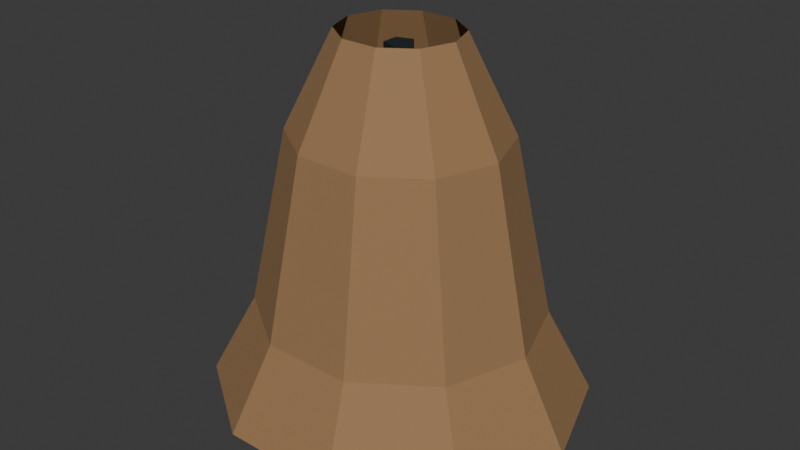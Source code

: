 # Source: hanging_bell.blend  (saved by Blender 5.2.44; exported with 4.5.12 LTS)
import bpy
from mathutils import Matrix  # noqa: F401  (used for matrix-valued properties, if any)

bpy.ops.wm.read_factory_settings(use_empty=True)
scene = bpy.context.scene
scene.name = 'Scene'

# ---- collections
col_collection = bpy.data.collections.new('Collection'); scene.collection.children.link(col_collection)

# ---- materials (node trees are filled in below, after node groups)
mat_painted_reliquary = bpy.data.materials.new('Painted reliquary')

# ---- material node trees
mat_painted_reliquary.use_nodes = True; mat_painted_reliquary.node_tree.nodes.clear()
_N = mat_painted_reliquary.node_tree.nodes; _L = mat_painted_reliquary.node_tree.links
n0 = _N.new('ShaderNodeOutputMaterial'); n0.name = 'Material Output'; n0.location = (0, 0)
n1 = _N.new('ShaderNodeBsdfPrincipled'); n1.name = 'Principled BSDF'; n1.location = (0, 0)
n1.inputs[1].default_value = 0.08
n1.inputs[2].default_value = 0.86
n1.inputs[10].default_value = 0.005
n2 = _N.new('ShaderNodeVertexColor'); n2.name = 'Color Attribute'; n2.location = (0, 0)
n2.layer_name = 'Color'
_L.new(n2.outputs[0], n1.inputs[0])
_L.new(n1.outputs[0], n0.inputs[0])
n0.is_active_output = True

# ---- world
world_world = bpy.data.worlds.new('World'); scene.world = world_world
world_world.use_nodes = True; world_world.node_tree.nodes.clear()
_N = world_world.node_tree.nodes; _L = world_world.node_tree.links
n0 = _N.new('ShaderNodeOutputWorld'); n0.name = 'World Output'; n0.location = (200, 100)
n1 = _N.new('ShaderNodeBackground'); n1.name = 'Background'; n1.location = (-200, 100)
n1.inputs[0].default_value = (0.05088, 0.05088, 0.05088, 1.0)
_L.new(n1.outputs[0], n0.inputs[0])
n0.is_active_output = True
world_world.color = (0.05088, 0.05088, 0.05088)
world_world.sun_shadow_jitter_overblur = 0.0

# ---- meshes
me_body_mesh_004 = bpy.data.meshes.new('body_mesh.004')
me_body_mesh_004.from_pydata([(0.25, 0.0, -0.1), (0.2023, 0.1381, -0.1), (0.07725, 0.2235, -0.1), (-0.07725, 0.2235, -0.1), (-0.2023, 0.1381, -0.1), (-0.25, 2.878e-17, -0.1), (-0.2023, -0.1381, -0.1), (-0.07725, -0.2235, -0.1), (0.07725, -0.2235, -0.1), (0.2023, -0.1381, -0.1), (0.45, 0.0, -0.5), (0.3641, 0.2486, -0.5), (0.1391, 0.4023, -0.5), (-0.1391, 0.4023, -0.5), (-0.3641, 0.2486, -0.5), (-0.45, 5.18e-17, -0.5), (-0.3641, -0.2486, -0.5), (-0.1391, -0.4023, -0.5), (0.1391, -0.4023, -0.5), (0.3641, -0.2486, -0.5), (0.61, 0.0, -1.25), (0.4935, 0.337, -1.25), (0.1885, 0.5453, -1.13), (-0.1885, 0.5453, -1.25), (-0.4935, 0.337, -1.25), (-0.61, 7.022e-17, -1.25), (-0.4935, -0.337, -1.25), (-0.1885, -0.5453, -1.25), (0.1885, -0.5453, -1.25), (0.4935, -0.337, -1.25), (0.8, 0.0, -1.6), (0.6472, 0.442, -1.6), (0.2472, 0.7152, -1.48), (-0.2472, 0.7152, -1.6), (-0.6472, 0.442, -1.6), (-0.8, 9.209e-17, -1.6), (-0.6472, -0.442, -1.6), (-0.2472, -0.7152, -1.6), (0.2472, -0.7152, -1.6), (0.6472, -0.442, -1.6), (0.68, 0.0, -1.6), (0.5501, 0.3757, -1.6), (0.2101, 0.6079, -1.48), (-0.2101, 0.6079, -1.6), (-0.5501, 0.3757, -1.6), (-0.68, 7.828e-17, -1.6), (-0.5501, -0.3757, -1.6), (-0.2101, -0.6079, -1.6), (0.2101, -0.6079, -1.6), (0.5501, -0.3757, -1.6), (0.5, 0.0, -1.22), (0.4045, 0.2763, -1.22), (0.1545, 0.447, -1.1), (-0.1545, 0.447, -1.22), (-0.4045, 0.2763, -1.22), (-0.5, 5.756e-17, -1.22), (-0.4045, -0.2763, -1.22), (-0.1545, -0.447, -1.22), (0.1545, -0.447, -1.22), (0.4045, -0.2763, -1.22), (0.34, 0.0, -0.52), (0.2751, 0.1879, -0.52), (0.1051, 0.304, -0.52), (-0.1051, 0.304, -0.52), (-0.2751, 0.1879, -0.52), (-0.34, 3.914e-17, -0.52), (-0.2751, -0.1879, -0.52), (-0.1051, -0.304, -0.52), (0.1051, -0.304, -0.52), (0.2751, -0.1879, -0.52), (0.06, 0.0, -0.15), (0.01854, -0.05706, -0.15), (-0.04854, -0.03527, -0.15), (-0.04854, 0.03527, -0.15), (0.01854, 0.05706, -0.15), (0.06, 0.0, -1.35), (0.01854, -0.05706, -1.35), (-0.04854, -0.03527, -1.35), (-0.04854, 0.03527, -1.35), (0.01854, 0.05706, -1.35), (0.0, 0.0, -1.68), (0.1212, 0.0, -1.59), (0.06062, 0.105, -1.59), (-0.06062, 0.105, -1.59), (-0.1212, 1.485e-17, -1.59), (-0.06062, -0.105, -1.59), (0.06062, -0.105, -1.59), (0.1212, 0.0, -1.41), (0.06062, 0.105, -1.41), (-0.06062, 0.105, -1.41), (-0.1212, 1.485e-17, -1.41), (-0.06062, -0.105, -1.41), (0.06062, -0.105, -1.41), (0.0, 0.0, -1.32)], [], [(0, 10, 11, 1), (1, 11, 12, 2), (2, 12, 13, 3), (3, 13, 14, 4), (4, 14, 15, 5), (5, 15, 16, 6), (6, 16, 17, 7), (7, 17, 18, 8), (8, 18, 19, 9), (9, 19, 10, 0), (10, 20, 21, 11), (11, 21, 22, 12), (12, 22, 23, 13), (13, 23, 24, 14), (14, 24, 25, 15), (15, 25, 26, 16), (16, 26, 27, 17), (17, 27, 28, 18), (18, 28, 29, 19), (19, 29, 20, 10), (20, 30, 31, 21), (21, 31, 32, 22), (23, 33, 34, 24), (24, 34, 35, 25), (25, 35, 36, 26), (26, 36, 37, 27), (27, 37, 38, 28), (28, 38, 39, 29), (29, 39, 30, 20), (30, 40, 41, 31), (31, 41, 42, 32), (33, 43, 44, 34), (34, 44, 45, 35), (35, 45, 46, 36), (36, 46, 47, 37), (37, 47, 48, 38), (38, 48, 49, 39), (39, 49, 40, 30), (40, 50, 51, 41), (41, 51, 52, 42), (43, 53, 54, 44), (44, 54, 55, 45), (45, 55, 56, 46), (46, 56, 57, 47), (47, 57, 58, 48), (48, 58, 59, 49), (49, 59, 50, 40), (50, 60, 61, 51), (51, 61, 62, 52), (53, 63, 64, 54), (54, 64, 65, 55), (55, 65, 66, 56), (56, 66, 67, 57), (57, 67, 68, 58), (58, 68, 69, 59), (59, 69, 60, 50), (74, 73, 72, 71, 70), (70, 71, 76, 75), (71, 72, 77, 76), (72, 73, 78, 77), (73, 74, 79, 78), (74, 70, 75, 79), (75, 76, 77, 78, 79), (80, 82, 81), (80, 83, 82), (80, 84, 83), (80, 85, 84), (80, 86, 85), (80, 81, 86), (81, 82, 88, 87), (82, 83, 89, 88), (83, 84, 90, 89), (84, 85, 91, 90), (85, 86, 92, 91), (86, 81, 87, 92), (93, 87, 88), (93, 88, 89), (93, 89, 90), (93, 90, 91), (93, 91, 92), (93, 92, 87)])
_ca = me_body_mesh_004.color_attributes.new('Color', 'FLOAT_COLOR', 'CORNER')
_ca.data.foreach_set('color', [0.3278, 0.1878, 0.08438, 1.0, 0.3278, 0.1878, 0.08438, 1.0, 0.3278, 0.1878, 0.08438, 1.0, 0.3278, 0.1878, 0.08438, 1.0, 0.3278, 0.1878, 0.08438, 1.0, 0.3278, 0.1878, 0.08438, 1.0, 0.3278, 0.1878, 0.08438, 1.0, 0.3278, 0.1878, 0.08438, 1.0, 0.3278, 0.1878, 0.08438, 1.0, 0.3278, 0.1878, 0.08438, 1.0, 0.3278, 0.1878, 0.08438, 1.0, 0.3278, 0.1878, 0.08438, 1.0, 0.3278, 0.1878, 0.08438, 1.0, 0.3278, 0.1878, 0.08438, 1.0, 0.3278, 0.1878, 0.08438, 1.0, 0.3278, 0.1878, 0.08438, 1.0, 0.3278, 0.1878, 0.08438, 1.0, 0.3278, 0.1878, 0.08438, 1.0, 0.3278, 0.1878, 0.08438, 1.0, 0.3278, 0.1878, 0.08438, 1.0, 0.3278, 0.1878, 0.08438, 1.0, 0.3278, 0.1878, 0.08438, 1.0, 0.3278, 0.1878, 0.08438, 1.0, 0.3278, 0.1878, 0.08438, 1.0, 0.3278, 0.1878, 0.08438, 1.0, 0.3278, 0.1878, 0.08438, 1.0, 0.3278, 0.1878, 0.08438, 1.0, 0.3278, 0.1878, 0.08438, 1.0, 0.3278, 0.1878, 0.08438, 1.0, 0.3278, 0.1878, 0.08438, 1.0, 0.3278, 0.1878, 0.08438, 1.0, 0.3278, 0.1878, 0.08438, 1.0, 0.3278, 0.1878, 0.08438, 1.0, 0.3278, 0.1878, 0.08438, 1.0, 0.3278, 0.1878, 0.08438, 1.0, 0.3278, 0.1878, 0.08438, 1.0, 0.3278, 0.1878, 0.08438, 1.0, 0.3278, 0.1878, 0.08438, 1.0, 0.3278, 0.1878, 0.08438, 1.0, 0.3278, 0.1878, 0.08438, 1.0, 0.3278, 0.1878, 0.08438, 1.0, 0.3278, 0.1878, 0.08438, 1.0, 0.3278, 0.1878, 0.08438, 1.0, 0.3278, 0.1878, 0.08438, 1.0, 0.3278, 0.1878, 0.08438, 1.0, 0.3278, 0.1878, 0.08438, 1.0, 0.3278, 0.1878, 0.08438, 1.0, 0.3278, 0.1878, 0.08438, 1.0, 0.3278, 0.1878, 0.08438, 1.0, 0.3278, 0.1878, 0.08438, 1.0, 0.3278, 0.1878, 0.08438, 1.0, 0.3278, 0.1878, 0.08438, 1.0, 0.3278, 0.1878, 0.08438, 1.0, 0.3278, 0.1878, 0.08438, 1.0, 0.3278, 0.1878, 0.08438, 1.0, 0.3278, 0.1878, 0.08438, 1.0, 0.3278, 0.1878, 0.08438, 1.0, 0.3278, 0.1878, 0.08438, 1.0, 0.3278, 0.1878, 0.08438, 1.0, 0.3278, 0.1878, 0.08438, 1.0, 0.3278, 0.1878, 0.08438, 1.0, 0.3278, 0.1878, 0.08438, 1.0, 0.3278, 0.1878, 0.08438, 1.0, 0.3278, 0.1878, 0.08438, 1.0, 0.3278, 0.1878, 0.08438, 1.0, 0.3278, 0.1878, 0.08438, 1.0, 0.3278, 0.1878, 0.08438, 1.0, 0.3278, 0.1878, 0.08438, 1.0, 0.3278, 0.1878, 0.08438, 1.0, 0.3278, 0.1878, 0.08438, 1.0, 0.3278, 0.1878, 0.08438, 1.0, 0.3278, 0.1878, 0.08438, 1.0, 0.3278, 0.1878, 0.08438, 1.0, 0.3278, 0.1878, 0.08438, 1.0, 0.3278, 0.1878, 0.08438, 1.0, 0.3278, 0.1878, 0.08438, 1.0, 0.3278, 0.1878, 0.08438, 1.0, 0.3278, 0.1878, 0.08438, 1.0, 0.3278, 0.1878, 0.08438, 1.0, 0.3278, 0.1878, 0.08438, 1.0, 0.3278, 0.1878, 0.08438, 1.0, 0.3278, 0.1878, 0.08438, 1.0, 0.3278, 0.1878, 0.08438, 1.0, 0.3278, 0.1878, 0.08438, 1.0, 0.3278, 0.1878, 0.08438, 1.0, 0.3278, 0.1878, 0.08438, 1.0, 0.3278, 0.1878, 0.08438, 1.0, 0.3278, 0.1878, 0.08438, 1.0, 0.3278, 0.1878, 0.08438, 1.0, 0.3278, 0.1878, 0.08438, 1.0, 0.3278, 0.1878, 0.08438, 1.0, 0.3278, 0.1878, 0.08438, 1.0, 0.3278, 0.1878, 0.08438, 1.0, 0.3278, 0.1878, 0.08438, 1.0, 0.3278, 0.1878, 0.08438, 1.0, 0.3278, 0.1878, 0.08438, 1.0, 0.3278, 0.1878, 0.08438, 1.0, 0.3278, 0.1878, 0.08438, 1.0, 0.3278, 0.1878, 0.08438, 1.0, 0.3278, 0.1878, 0.08438, 1.0, 0.3278, 0.1878, 0.08438, 1.0, 0.3278, 0.1878, 0.08438, 1.0, 0.3278, 0.1878, 0.08438, 1.0, 0.3278, 0.1878, 0.08438, 1.0, 0.3278, 0.1878, 0.08438, 1.0, 0.3278, 0.1878, 0.08438, 1.0, 0.3278, 0.1878, 0.08438, 1.0, 0.3278, 0.1878, 0.08438, 1.0, 0.3278, 0.1878, 0.08438, 1.0, 0.3278, 0.1878, 0.08438, 1.0, 0.3278, 0.1878, 0.08438, 1.0, 0.3278, 0.1878, 0.08438, 1.0, 0.3278, 0.1878, 0.08438, 1.0, 0.3278, 0.1878, 0.08438, 1.0, 0.3278, 0.1878, 0.08438, 1.0, 0.3278, 0.1878, 0.08438, 1.0, 0.3278, 0.1878, 0.08438, 1.0, 0.3278, 0.1878, 0.08438, 1.0, 0.3278, 0.1878, 0.08438, 1.0, 0.3278, 0.1878, 0.08438, 1.0, 0.3278, 0.1878, 0.08438, 1.0, 0.3278, 0.1878, 0.08438, 1.0, 0.3278, 0.1878, 0.08438, 1.0, 0.3278, 0.1878, 0.08438, 1.0, 0.3278, 0.1878, 0.08438, 1.0, 0.3278, 0.1878, 0.08438, 1.0, 0.3278, 0.1878, 0.08438, 1.0, 0.3278, 0.1878, 0.08438, 1.0, 0.3278, 0.1878, 0.08438, 1.0, 0.3278, 0.1878, 0.08438, 1.0, 0.3278, 0.1878, 0.08438, 1.0, 0.3278, 0.1878, 0.08438, 1.0, 0.3278, 0.1878, 0.08438, 1.0, 0.3278, 0.1878, 0.08438, 1.0, 0.3278, 0.1878, 0.08438, 1.0, 0.3278, 0.1878, 0.08438, 1.0, 0.3278, 0.1878, 0.08438, 1.0, 0.3278, 0.1878, 0.08438, 1.0, 0.3278, 0.1878, 0.08438, 1.0, 0.3278, 0.1878, 0.08438, 1.0, 0.3278, 0.1878, 0.08438, 1.0, 0.3278, 0.1878, 0.08438, 1.0, 0.3278, 0.1878, 0.08438, 1.0, 0.3278, 0.1878, 0.08438, 1.0, 0.3278, 0.1878, 0.08438, 1.0, 0.3278, 0.1878, 0.08438, 1.0, 0.3278, 0.1878, 0.08438, 1.0, 0.3278, 0.1878, 0.08438, 1.0, 0.3278, 0.1878, 0.08438, 1.0, 0.3278, 0.1878, 0.08438, 1.0, 0.3278, 0.1878, 0.08438, 1.0, 0.3278, 0.1878, 0.08438, 1.0, 0.3278, 0.1878, 0.08438, 1.0, 0.3278, 0.1878, 0.08438, 1.0, 0.3278, 0.1878, 0.08438, 1.0, 0.3278, 0.1878, 0.08438, 1.0, 0.3278, 0.1878, 0.08438, 1.0, 0.3278, 0.1878, 0.08438, 1.0, 0.3278, 0.1878, 0.08438, 1.0, 0.3278, 0.1878, 0.08438, 1.0, 0.3278, 0.1878, 0.08438, 1.0, 0.3278, 0.1878, 0.08438, 1.0, 0.3278, 0.1878, 0.08438, 1.0, 0.3278, 0.1878, 0.08438, 1.0, 0.3278, 0.1878, 0.08438, 1.0, 0.3278, 0.1878, 0.08438, 1.0, 0.3278, 0.1878, 0.08438, 1.0, 0.3278, 0.1878, 0.08438, 1.0, 0.3278, 0.1878, 0.08438, 1.0, 0.3278, 0.1878, 0.08438, 1.0, 0.3278, 0.1878, 0.08438, 1.0, 0.3278, 0.1878, 0.08438, 1.0, 0.3278, 0.1878, 0.08438, 1.0, 0.3278, 0.1878, 0.08438, 1.0, 0.3278, 0.1878, 0.08438, 1.0, 0.3278, 0.1878, 0.08438, 1.0, 0.3278, 0.1878, 0.08438, 1.0, 0.3278, 0.1878, 0.08438, 1.0, 0.3278, 0.1878, 0.08438, 1.0, 0.3278, 0.1878, 0.08438, 1.0, 0.3278, 0.1878, 0.08438, 1.0, 0.3278, 0.1878, 0.08438, 1.0, 0.3278, 0.1878, 0.08438, 1.0, 0.3278, 0.1878, 0.08438, 1.0, 0.3278, 0.1878, 0.08438, 1.0, 0.3278, 0.1878, 0.08438, 1.0, 0.3278, 0.1878, 0.08438, 1.0, 0.3278, 0.1878, 0.08438, 1.0, 0.3278, 0.1878, 0.08438, 1.0, 0.3278, 0.1878, 0.08438, 1.0, 0.3278, 0.1878, 0.08438, 1.0, 0.3278, 0.1878, 0.08438, 1.0, 0.3278, 0.1878, 0.08438, 1.0, 0.3278, 0.1878, 0.08438, 1.0, 0.3278, 0.1878, 0.08438, 1.0, 0.3278, 0.1878, 0.08438, 1.0, 0.3278, 0.1878, 0.08438, 1.0, 0.3278, 0.1878, 0.08438, 1.0, 0.3278, 0.1878, 0.08438, 1.0, 0.3278, 0.1878, 0.08438, 1.0, 0.3278, 0.1878, 0.08438, 1.0, 0.3278, 0.1878, 0.08438, 1.0, 0.3278, 0.1878, 0.08438, 1.0, 0.3278, 0.1878, 0.08438, 1.0, 0.3278, 0.1878, 0.08438, 1.0, 0.3278, 0.1878, 0.08438, 1.0, 0.3278, 0.1878, 0.08438, 1.0, 0.3278, 0.1878, 0.08438, 1.0, 0.3278, 0.1878, 0.08438, 1.0, 0.3278, 0.1878, 0.08438, 1.0, 0.3278, 0.1878, 0.08438, 1.0, 0.3278, 0.1878, 0.08438, 1.0, 0.3278, 0.1878, 0.08438, 1.0, 0.3278, 0.1878, 0.08438, 1.0, 0.3278, 0.1878, 0.08438, 1.0, 0.3278, 0.1878, 0.08438, 1.0, 0.3278, 0.1878, 0.08438, 1.0, 0.3278, 0.1878, 0.08438, 1.0, 0.3278, 0.1878, 0.08438, 1.0, 0.3278, 0.1878, 0.08438, 1.0, 0.3278, 0.1878, 0.08438, 1.0, 0.3278, 0.1878, 0.08438, 1.0, 0.3278, 0.1878, 0.08438, 1.0, 0.3278, 0.1878, 0.08438, 1.0, 0.005182, 0.01161, 0.01681, 1.0, 0.005182, 0.01161, 0.01681, 1.0, 0.005182, 0.01161, 0.01681, 1.0, 0.005182, 0.01161, 0.01681, 1.0, 0.005182, 0.01161, 0.01681, 1.0, 0.005182, 0.01161, 0.01681, 1.0, 0.005182, 0.01161, 0.01681, 1.0, 0.005182, 0.01161, 0.01681, 1.0, 0.005182, 0.01161, 0.01681, 1.0, 0.005182, 0.01161, 0.01681, 1.0, 0.005182, 0.01161, 0.01681, 1.0, 0.005182, 0.01161, 0.01681, 1.0, 0.005182, 0.01161, 0.01681, 1.0, 0.005182, 0.01161, 0.01681, 1.0, 0.005182, 0.01161, 0.01681, 1.0, 0.005182, 0.01161, 0.01681, 1.0, 0.005182, 0.01161, 0.01681, 1.0, 0.005182, 0.01161, 0.01681, 1.0, 0.005182, 0.01161, 0.01681, 1.0, 0.005182, 0.01161, 0.01681, 1.0, 0.005182, 0.01161, 0.01681, 1.0, 0.005182, 0.01161, 0.01681, 1.0, 0.005182, 0.01161, 0.01681, 1.0, 0.005182, 0.01161, 0.01681, 1.0, 0.005182, 0.01161, 0.01681, 1.0, 0.005182, 0.01161, 0.01681, 1.0, 0.005182, 0.01161, 0.01681, 1.0, 0.005182, 0.01161, 0.01681, 1.0, 0.005182, 0.01161, 0.01681, 1.0, 0.005182, 0.01161, 0.01681, 1.0, 0.8796, 0.624, 0.2232, 1.0, 0.8796, 0.624, 0.2232, 1.0, 0.8796, 0.624, 0.2232, 1.0, 0.8796, 0.624, 0.2232, 1.0, 0.8796, 0.624, 0.2232, 1.0, 0.8796, 0.624, 0.2232, 1.0, 0.8796, 0.624, 0.2232, 1.0, 0.8796, 0.624, 0.2232, 1.0, 0.8796, 0.624, 0.2232, 1.0, 0.8796, 0.624, 0.2232, 1.0, 0.8796, 0.624, 0.2232, 1.0, 0.8796, 0.624, 0.2232, 1.0, 0.8796, 0.624, 0.2232, 1.0, 0.8796, 0.624, 0.2232, 1.0, 0.8796, 0.624, 0.2232, 1.0, 0.8796, 0.624, 0.2232, 1.0, 0.8796, 0.624, 0.2232, 1.0, 0.8796, 0.624, 0.2232, 1.0, 0.8796, 0.624, 0.2232, 1.0, 0.8796, 0.624, 0.2232, 1.0, 0.8796, 0.624, 0.2232, 1.0, 0.8796, 0.624, 0.2232, 1.0, 0.8796, 0.624, 0.2232, 1.0, 0.8796, 0.624, 0.2232, 1.0, 0.8796, 0.624, 0.2232, 1.0, 0.8796, 0.624, 0.2232, 1.0, 0.8796, 0.624, 0.2232, 1.0, 0.8796, 0.624, 0.2232, 1.0, 0.8796, 0.624, 0.2232, 1.0, 0.8796, 0.624, 0.2232, 1.0, 0.8796, 0.624, 0.2232, 1.0, 0.8796, 0.624, 0.2232, 1.0, 0.8796, 0.624, 0.2232, 1.0, 0.8796, 0.624, 0.2232, 1.0, 0.8796, 0.624, 0.2232, 1.0, 0.8796, 0.624, 0.2232, 1.0, 0.8796, 0.624, 0.2232, 1.0, 0.8796, 0.624, 0.2232, 1.0, 0.8796, 0.624, 0.2232, 1.0, 0.8796, 0.624, 0.2232, 1.0, 0.8796, 0.624, 0.2232, 1.0, 0.8796, 0.624, 0.2232, 1.0, 0.8796, 0.624, 0.2232, 1.0, 0.8796, 0.624, 0.2232, 1.0, 0.8796, 0.624, 0.2232, 1.0, 0.8796, 0.624, 0.2232, 1.0, 0.8796, 0.624, 0.2232, 1.0, 0.8796, 0.624, 0.2232, 1.0, 0.8796, 0.624, 0.2232, 1.0, 0.8796, 0.624, 0.2232, 1.0, 0.8796, 0.624, 0.2232, 1.0, 0.8796, 0.624, 0.2232, 1.0, 0.8796, 0.624, 0.2232, 1.0, 0.8796, 0.624, 0.2232, 1.0, 0.8796, 0.624, 0.2232, 1.0, 0.8796, 0.624, 0.2232, 1.0, 0.8796, 0.624, 0.2232, 1.0, 0.8796, 0.624, 0.2232, 1.0, 0.8796, 0.624, 0.2232, 1.0, 0.8796, 0.624, 0.2232, 1.0])
me_body_mesh_004.materials.append(mat_painted_reliquary)
me_body_mesh_004.update()

# ---- objects
ob_hanging_bell = bpy.data.objects.new('hanging_bell', None)
ob_body = bpy.data.objects.new('body', me_body_mesh_004)

# ---- transforms, parenting, visibility, modifiers, constraints
ob_hanging_bell.location = (0.0, 0.0, 0.0)
ob_body.parent = ob_hanging_bell
ob_body.location = (0.0, 0.0, 0.0)

# ---- collection membership
col_collection.objects.link(ob_hanging_bell)
col_collection.objects.link(ob_body)

# ---- scene / render settings (as saved in the file)
scene.frame_start = 1; scene.frame_end = 250; scene.frame_set(1)
scene.render.engine = 'BLENDER_EEVEE_NEXT'
scene.render.bake_bias = 0.0
scene.render.bake_samples = 0
scene.render.compositor_device = 'GPU'
scene.eevee.use_volume_custom_range = False
scene.eevee.fast_gi_thickness_near = 0.1
scene.eevee.fast_gi_thickness_far = 0.0
scene.eevee.ray_tracing_options.screen_trace_thickness = 0.1
bpy.context.view_layer.update()

# ---- added for rendering (the .blend has no active camera and no usable light): camera, sun
cam_auto = bpy.data.cameras.new('AutoCamera')
cam_auto.lens = 50.0
cam_auto.sensor_width = 36.0
cam_auto.clip_end = 1000.0
ob_auto_camera = bpy.data.objects.new('AutoCamera', cam_auto)
scene.collection.objects.link(ob_auto_camera)
ob_auto_camera.location = (2.46576, -2.95891, 1.08261)
ob_auto_camera.rotation_euler = (1.09748, -7.21219e-08, 0.694738)
scene.camera = ob_auto_camera
light_auto_sun = bpy.data.lights.new('AutoSun', 'SUN')
light_auto_sun.energy = 3.0
light_auto_sun.angle = 0.0523599
ob_auto_sun = bpy.data.objects.new('AutoSun', light_auto_sun)
scene.collection.objects.link(ob_auto_sun)
ob_auto_sun.rotation_euler = (0.872665, 0.174533, 0.523599)
bpy.context.view_layer.update()
